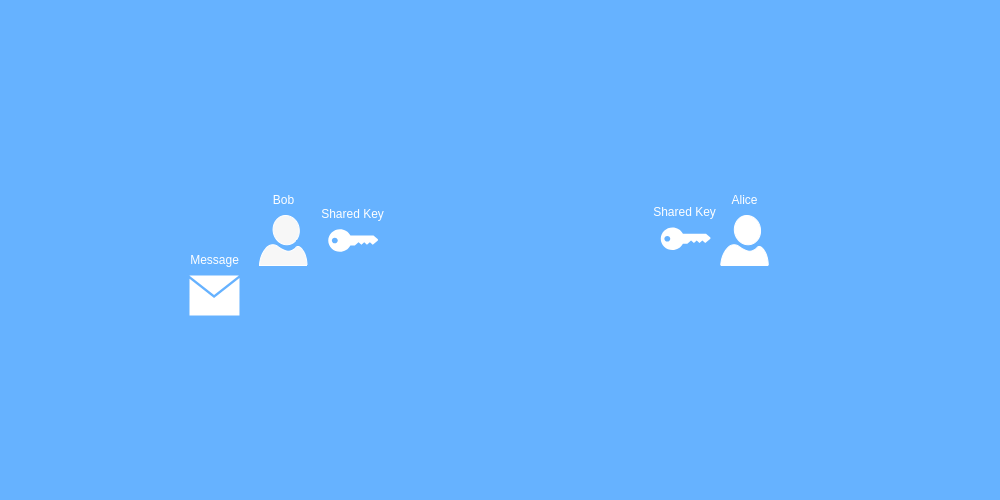

The diagram above was exported from draw.io. Its source (the exported page's mxGraphModel, read from the mxfile embedded in the PNG):
<mxGraphModel dx="1259" dy="512" grid="1" gridSize="10" guides="1" tooltips="1" connect="1" arrows="1" fold="1" page="1" pageScale="1" pageWidth="500" pageHeight="500" background="#66B2FF" math="0" shadow="0">
  <root>
    <mxCell id="0" />
    <mxCell id="1" parent="0" />
    <mxCell id="FDV2ICtsOoU_nQahaNID-24" value="" style="group" vertex="1" connectable="0" parent="1">
      <mxGeometry x="260" y="185" width="47.5" height="80" as="geometry" />
    </mxCell>
    <mxCell id="FDV2ICtsOoU_nQahaNID-8" value="" style="verticalLabelPosition=bottom;html=1;verticalAlign=top;align=center;strokeColor=#000000;fillColor=#080808;shape=mxgraph.azure.user;fontColor=#ffffff;container=0;" vertex="1" parent="FDV2ICtsOoU_nQahaNID-24">
      <mxGeometry y="30" width="47.5" height="50" as="geometry" />
    </mxCell>
    <mxCell id="FDV2ICtsOoU_nQahaNID-13" value="Bob" style="text;html=1;align=center;verticalAlign=middle;resizable=0;points=[];autosize=1;strokeColor=none;fillColor=none;container=0;" vertex="1" parent="FDV2ICtsOoU_nQahaNID-24">
      <mxGeometry x="3.75" width="40" height="30" as="geometry" />
    </mxCell>
    <mxCell id="FDV2ICtsOoU_nQahaNID-25" value="" style="group" vertex="1" connectable="0" parent="1">
      <mxGeometry x="307.5" y="198.75" width="90" height="52.5" as="geometry" />
    </mxCell>
    <mxCell id="FDV2ICtsOoU_nQahaNID-9" value="" style="points=[[0,0.5,0],[0.24,0,0],[0.5,0.28,0],[0.995,0.475,0],[0.5,0.72,0],[0.24,1,0]];verticalLabelPosition=bottom;sketch=0;html=1;verticalAlign=top;aspect=fixed;align=center;pointerEvents=1;shape=mxgraph.cisco19.key;fillColor=#000000;strokeColor=#FFFFFF;fontColor=#ffffff;strokeWidth=1;" vertex="1" parent="FDV2ICtsOoU_nQahaNID-25">
      <mxGeometry x="21.25" y="30" width="50" height="22.5" as="geometry" />
    </mxCell>
    <mxCell id="FDV2ICtsOoU_nQahaNID-20" value="Shared Key" style="text;html=1;align=center;verticalAlign=middle;resizable=0;points=[];autosize=1;strokeColor=none;fillColor=none;" vertex="1" parent="FDV2ICtsOoU_nQahaNID-25">
      <mxGeometry width="90" height="30" as="geometry" />
    </mxCell>
    <mxCell id="FDV2ICtsOoU_nQahaNID-26" value="" style="group" vertex="1" connectable="0" parent="1">
      <mxGeometry x="180" y="245" width="70" height="70" as="geometry" />
    </mxCell>
    <mxCell id="FDV2ICtsOoU_nQahaNID-10" value="" style="sketch=0;pointerEvents=1;shadow=0;dashed=0;html=1;strokeColor=#FFFFFF;fillColor=#000000;labelPosition=center;verticalLabelPosition=bottom;verticalAlign=top;align=center;outlineConnect=0;shape=mxgraph.veeam2.letter;fontColor=#ffffff;" vertex="1" parent="FDV2ICtsOoU_nQahaNID-26">
      <mxGeometry x="10" y="30" width="50" height="40" as="geometry" />
    </mxCell>
    <mxCell id="FDV2ICtsOoU_nQahaNID-11" value="Message" style="text;html=1;align=center;verticalAlign=middle;resizable=0;points=[];autosize=1;strokeColor=none;fillColor=none;" vertex="1" parent="FDV2ICtsOoU_nQahaNID-26">
      <mxGeometry width="70" height="30" as="geometry" />
    </mxCell>
    <mxCell id="FDV2ICtsOoU_nQahaNID-27" value="" style="group" vertex="1" connectable="0" parent="1">
      <mxGeometry x="720" y="185" width="50" height="80" as="geometry" />
    </mxCell>
    <mxCell id="FDV2ICtsOoU_nQahaNID-16" value="" style="verticalLabelPosition=bottom;html=1;verticalAlign=top;align=center;strokeColor=#000000;fillColor=#000000;shape=mxgraph.azure.user;fontColor=#ffffff;" vertex="1" parent="FDV2ICtsOoU_nQahaNID-27">
      <mxGeometry x="1.25" y="30" width="47.5" height="50" as="geometry" />
    </mxCell>
    <mxCell id="FDV2ICtsOoU_nQahaNID-17" value="Alice" style="text;html=1;align=center;verticalAlign=middle;resizable=0;points=[];autosize=1;strokeColor=none;fillColor=none;" vertex="1" parent="FDV2ICtsOoU_nQahaNID-27">
      <mxGeometry width="50" height="30" as="geometry" />
    </mxCell>
    <mxCell id="FDV2ICtsOoU_nQahaNID-29" value="" style="group" vertex="1" connectable="0" parent="1">
      <mxGeometry x="640" y="197" width="90" height="52.5" as="geometry" />
    </mxCell>
    <mxCell id="FDV2ICtsOoU_nQahaNID-30" value="" style="points=[[0,0.5,0],[0.24,0,0],[0.5,0.28,0],[0.995,0.475,0],[0.5,0.72,0],[0.24,1,0]];verticalLabelPosition=bottom;sketch=0;html=1;verticalAlign=top;aspect=fixed;align=center;pointerEvents=1;shape=mxgraph.cisco19.key;fillColor=#000000;strokeColor=#FFFFFF;fontColor=#ffffff;strokeWidth=1;" vertex="1" parent="FDV2ICtsOoU_nQahaNID-29">
      <mxGeometry x="21.25" y="30" width="50" height="22.5" as="geometry" />
    </mxCell>
    <mxCell id="FDV2ICtsOoU_nQahaNID-31" value="Shared Key" style="text;html=1;align=center;verticalAlign=middle;resizable=0;points=[];autosize=1;strokeColor=none;fillColor=none;" vertex="1" parent="FDV2ICtsOoU_nQahaNID-29">
      <mxGeometry width="90" height="30" as="geometry" />
    </mxCell>
  </root>
</mxGraphModel>